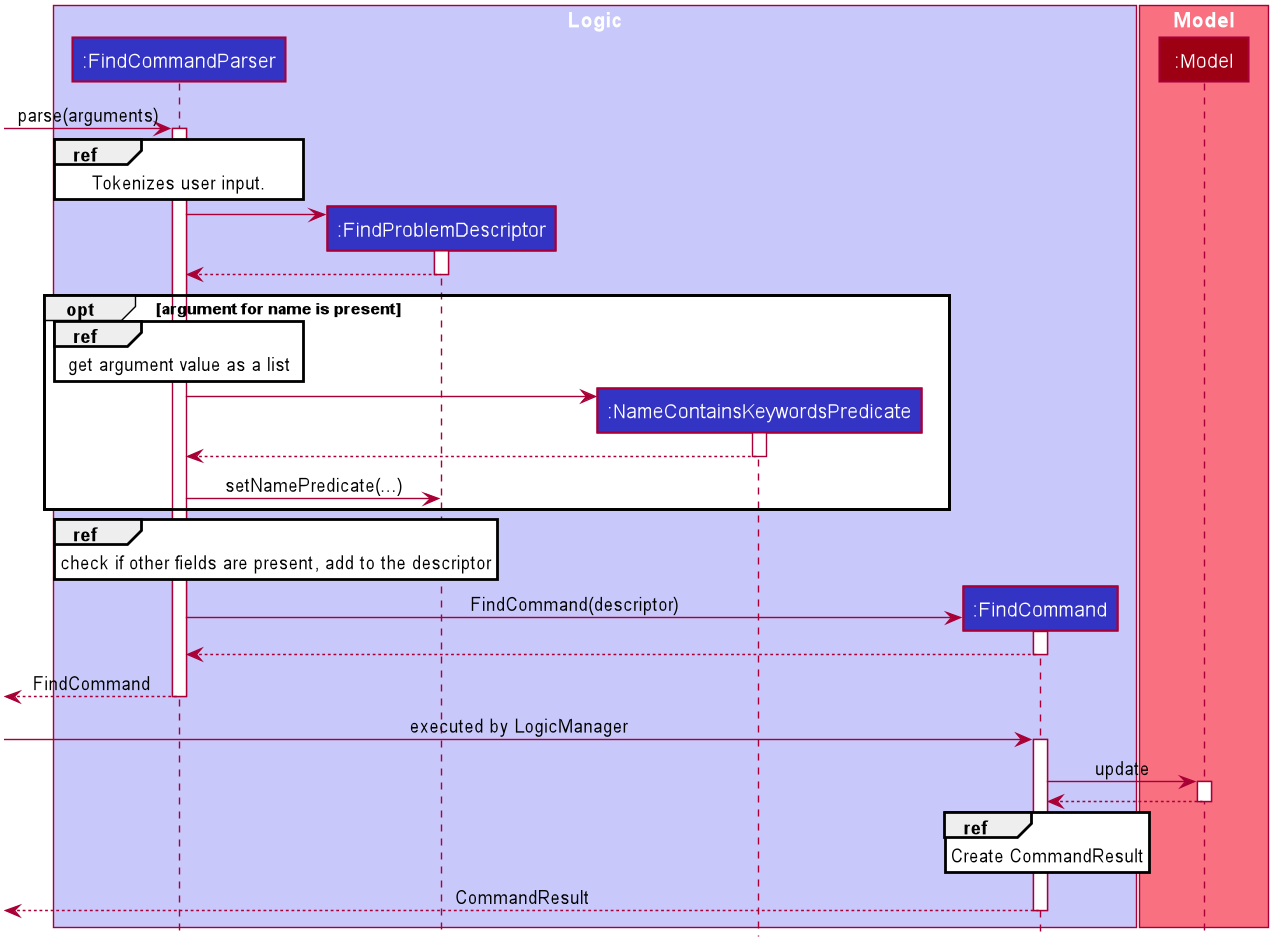

The diagram above was rendered by PlantUML. Its source (embedded in the PNG):
@startuml








skinparam BackgroundColor #FFFFFFF

skinparam Shadowing false

skinparam Class {
    FontColor #FFFFFF
    BorderThickness 1
    BorderColor #FFFFFF
    StereotypeFontColor #FFFFFF
    FontName Arial
}

skinparam Actor {
    BorderColor #000000
    Color #000000
    FontName Arial
}

skinparam Sequence {
    MessageAlign center
    BoxFontSize 15
    BoxPadding 0
    BoxFontColor #FFFFFF
    FontName Arial
}

skinparam Participant {
    FontColor #FFFFFFF
    Padding 20
}

skinparam MinClassWidth 50
skinparam ParticipantPadding 10
skinparam Shadowing false
skinparam DefaultTextAlignment center
skinparam packageStyle Rectangle

hide footbox
hide members
hide circle
box "Logic" #C8C8FA

participant ":FindCommandParser" as FindCommandParser #3333C4
participant ":FindProblemDescriptor" as FindProblemDescriptor #3333C4
participant ":NameContainsKeywordsPredicate" as NameContainsKeywordsPredicate #3333C4
participant ":FindCommand" as FindCommand #3333C4

[-> FindCommandParser: parse(arguments)
activate FindCommandParser
    ref over FindCommandParser: Tokenizes user input.
    create FindProblemDescriptor
    FindCommandParser -> FindProblemDescriptor
    activate FindProblemDescriptor
        FindProblemDescriptor --> FindCommandParser
    deactivate FindProblemDescriptor
    opt argument for name is present
        ref over FindCommandParser: get argument value as a list
        create NameContainsKeywordsPredicate
        FindCommandParser -> NameContainsKeywordsPredicate
        activate NameContainsKeywordsPredicate
            NameContainsKeywordsPredicate --> FindCommandParser
        deactivate NameContainsKeywordsPredicate
        FindCommandParser -> FindProblemDescriptor : setNamePredicate(...)
    end
    ref over FindCommandParser: check if other fields are present, add to the descriptor
    create FindCommand
    FindCommandParser -> FindCommand : FindCommand(descriptor)
    activate FindCommand
        FindCommand --> FindCommandParser
    deactivate FindCommand
    [<-- FindCommandParser : FindCommand
deactivate FindCommandParser
end box

box "Model" #F97181
participant ":Model" as Model #9D0012
[-> FindCommand : executed by LogicManager
activate FindCommand
FindCommand -> Model : update
activate Model
Model --> FindCommand
deactivate Model
ref over FindCommand: Create CommandResult
[<-- FindCommand : CommandResult
deactivate FindCommand
end box
@enduml